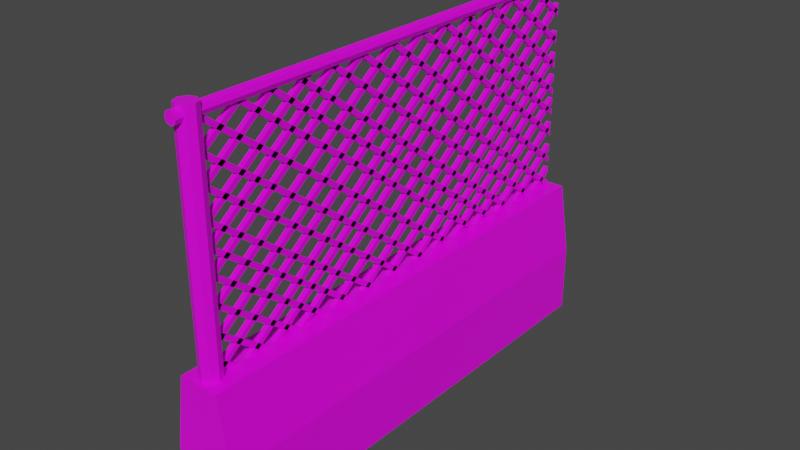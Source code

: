 # Source: fence_02.blend  (saved by Blender 2.82.7; exported with 4.5.12 LTS)
import bpy
from mathutils import Matrix  # noqa: F401  (used for matrix-valued properties, if any)

bpy.ops.wm.read_factory_settings(use_empty=True)
scene = bpy.context.scene
scene.name = 'Scene'

# ---- collections
col_collection = bpy.data.collections.new('Collection'); scene.collection.children.link(col_collection)

# ---- images (referenced by path relative to the original .blend; pixels are not part of the script)
import os
ASSET_DIR = os.environ.get("B2B_ASSET_DIR", "")  # directory of the original .blend (textures are referenced by path, not embedded)
HERE = os.path.dirname(os.path.abspath(__file__))  # packed textures are extracted next to this script under _unpacked/

def load_image(name, relpath, width, height, colorspace="sRGB"):
    """Load a texture the original file referenced (path relative to the .blend, or extracted next to this script)."""
    p = next((c for c in (os.path.join(HERE, relpath), os.path.join(ASSET_DIR, relpath)) if relpath and os.path.exists(c)), "")
    if p:
        img = bpy.data.images.load(p, check_existing=True)
        img.name = name
    else:  # same state as the original file: an image datablock whose file is absent (Cycles renders it pink)
        img = bpy.data.images.new(name, width, height)
        img.source = "FILE"
        img.filepath = "//" + (relpath or name)
    img.colorspace_settings.name = colorspace
    return img
img_4x4_texture_png = load_image('4x4_texture.png', '4x4_texture.png', 1024, 1024, 'sRGB')

# ---- materials (node trees are filled in below, after node groups)
mat_base_material = bpy.data.materials.new('base_Material')
mat_base_material.alpha_threshold = 0.0
mat_base_material.use_transparent_shadow = False
mat_base_material.line_color = (0.0, 0.0, 0.0, 1.0)

# ---- material node trees
mat_base_material.use_nodes = True; mat_base_material.node_tree.nodes.clear()
_N = mat_base_material.node_tree.nodes; _L = mat_base_material.node_tree.links
n0 = _N.new('ShaderNodeOutputMaterial'); n0.name = 'Material Output'; n0.location = (300, 300)
n1 = _N.new('ShaderNodeBsdfPrincipled'); n1.name = 'Principled BSDF'; n1.location = (10, 300)
n1.distribution = 'GGX'
n1.subsurface_method = 'BURLEY'
n1.inputs[2].default_value = 0.4
n1.inputs[3].default_value = 1.45
n1.inputs[27].default_value = (0.0, 0.0, 0.0, 1.0)
n1.inputs[28].default_value = 1.0
n2 = _N.new('ShaderNodeTexImage'); n2.name = 'Image Texture'; n2.location = (-343, 208)
n2.image = img_4x4_texture_png
n2.interpolation = 'Closest'
_L.new(n1.outputs[0], n0.inputs[0])
_L.new(n2.outputs[0], n1.inputs[0])
n0.is_active_output = True

# ---- world
world_world = bpy.data.worlds.new('World'); scene.world = world_world
world_world.use_nodes = True; world_world.node_tree.nodes.clear()
_N = world_world.node_tree.nodes; _L = world_world.node_tree.links
n0 = _N.new('ShaderNodeOutputWorld'); n0.name = 'World Output'; n0.location = (300, 300)
n1 = _N.new('ShaderNodeBackground'); n1.name = 'Background'; n1.location = (10, 300)
n1.inputs[0].default_value = (0.05088, 0.05088, 0.05088, 1.0)
_L.new(n1.outputs[0], n0.inputs[0])
n0.is_active_output = True
world_world.color = (0.05088, 0.05088, 0.05088)
world_world.use_sun_shadow = False
world_world.sun_shadow_jitter_overblur = 0.0

# ---- meshes
me_cube_009 = bpy.data.meshes.new('Cube.009')
me_cube_009.from_pydata([(0.0, 0.1098, 0.0), (0.0, 0.1098, 2.058), (0.07762, 0.07762, 0.0), (0.07762, 0.07762, 2.058), (0.1098, 0.0, 0.0), (0.1098, 0.0, 2.058), (0.07762, -0.07762, 0.0), (0.07762, -0.07762, 2.058), (0.0, -0.1098, 0.0), (0.0, -0.1098, 2.058), (-0.07762, -0.07762, 0.0), (-0.07762, -0.07762, 2.058), (-0.1098, 0.0, 0.0), (-0.1098, 0.0, 2.058), (-0.07762, 0.07762, 0.0), (-0.07762, 0.07762, 2.058), (0.0, 5.212, 2.045), (0.0, -0.1653, 2.045), (0.04813, 5.212, 2.035), (0.04813, -0.1653, 2.035), (0.06807, 5.212, 2.011), (0.06807, -0.1653, 2.011), (0.04813, 5.212, 1.987), (0.04813, -0.1653, 1.987), (0.0, 5.212, 1.977), (0.0, -0.1653, 1.977), (-0.04813, 5.212, 1.987), (-0.04813, -0.1653, 1.987), (-0.06807, 5.212, 2.011), (-0.06807, -0.1653, 2.011), (-0.04813, 5.212, 2.035), (-0.04813, -0.1653, 2.035), (-0.02727, 0.07514, 1.971), (-0.02727, 0.1107, 1.992), (0.02811, 0.07514, 1.971), (0.02811, 0.1107, 1.992), (-0.02727, 0.4613, 1.99), (-0.02727, 0.4969, 2.011), (0.02811, 0.4613, 1.99), (0.02811, 0.4969, 2.011), (-0.02727, 2.74, 2.01), (0.02811, 2.74, 2.01), (-0.02727, 5.191, 2.011), (0.02811, 5.191, 2.011), (0.02811, 5.197, 1.833), (-0.02727, 5.197, 1.833), (-0.02727, 5.197, 1.799), (0.02811, 5.197, 1.799), (-0.02727, 5.197, 1.678), (-0.02727, 5.197, 1.643), (-0.02727, 5.197, 1.678), (-0.02727, 5.197, 1.713), (0.02811, 5.197, 1.713), (0.02811, 5.197, 1.834), (-0.02727, 5.197, 1.834), (0.02811, 5.197, 1.869), (-0.02727, 5.197, 1.869), (0.02811, 5.197, 1.979), (0.02811, 5.197, 2.008), (-0.02727, 5.197, 2.008), (-0.02727, 5.197, 1.979), (0.02811, 5.197, 1.678), (0.02811, 5.197, 1.643), (0.02811, 5.197, 1.533), (-0.02727, 5.197, 1.533), (-0.02727, 5.197, 1.498), (0.02811, 5.197, 1.498), (0.02811, 5.197, 1.377), (-0.02727, 5.197, 1.377), (0.02811, 5.197, 1.342), (-0.02727, 5.197, 1.342), (0.02811, 5.197, 1.253), (-0.02727, 5.197, 1.253), (0.02811, 5.197, 1.219), (-0.02727, 5.197, 1.219), (0.02811, 5.197, 1.124), (-0.02727, 5.197, 1.124), (-0.02727, 5.197, 1.09), (0.02811, 5.197, 1.09), (0.02811, 5.197, 0.3266), (-0.02727, 5.197, 0.3266), (0.02811, 5.197, 0.3611), (-0.02727, 5.197, 0.3611), (0.02811, 5.197, 0.505), (-0.02727, 5.197, 0.505), (0.02811, 5.197, 0.5395), (-0.02727, 5.197, 0.5395), (0.02811, 5.197, 0.677), (-0.02727, 5.197, 0.677), (0.02811, 5.197, 0.7115), (-0.02727, 5.197, 0.7115), (-0.02727, 5.197, 0.8587), (0.02811, 5.197, 0.8587), (0.02811, 5.197, 0.8932), (-0.02727, 5.197, 0.8932), (-0.02727, 5.197, 0.9613), (0.02811, 5.197, 0.9613), (0.02811, 5.197, 0.936), (-0.02727, 5.197, 1.0), (0.02811, 5.197, 1.0), (0.02811, 5.197, 0.9268), (-0.02727, 5.197, 0.9268), (-0.02727, 5.197, 1.035), (0.02811, 5.197, 1.035), (-0.02727, 5.197, 0.7788), (-0.02727, 5.197, 0.8054), (0.02811, 5.197, 0.8054), (0.02811, 5.197, 0.7708), (-0.02727, 5.197, 0.7708), (-0.02727, 5.197, 1.14), (0.02811, 5.197, 1.14), (0.02811, 5.197, 1.174), (-0.02727, 5.197, 1.174), (-0.02727, 5.197, 0.6607), (0.02811, 5.197, 0.6607), (0.02811, 5.197, 0.6262), (-0.02727, 5.197, 0.6262), (-0.02727, 5.197, 1.288), (0.02811, 5.197, 1.288), (0.02811, 5.197, 1.322), (-0.02727, 5.197, 1.322), (-0.02727, 5.197, 0.5047), (0.02811, 5.197, 0.5047), (-0.02727, 5.197, 0.4702), (0.02811, 5.197, 0.4702), (0.02811, 5.197, 1.426), (-0.02727, 5.197, 1.426), (-0.02727, 5.197, 1.461), (0.02811, 5.197, 1.461), (-0.02727, 5.197, 0.381), (0.02811, 5.197, 0.381), (0.02811, 5.197, 0.3464), (-0.02727, 5.197, 0.3464), (0.02811, 5.197, 1.555), (-0.02727, 5.197, 1.555), (0.02811, 5.197, 1.589), (-0.02727, 5.197, 1.589), (-0.02727, 5.197, 0.2523), (0.02811, 5.197, 0.2523), (0.02811, 5.197, 0.2178), (-0.02727, 5.197, 0.2178), (0.02811, 5.197, 1.678), (0.02811, 5.197, 0.08848), (-0.02727, 5.197, 0.08848), (0.02811, 5.197, 0.05451), (0.02811, 5.197, 0.05394), (-0.02727, 5.197, 0.05394), (-0.02727, 0.005142, 0.05097), (-0.02727, 0.005142, 0.07049), (0.02811, 0.005142, 0.05097), (0.02811, 0.005142, 0.07049), (-0.02727, 0.005142, 1.876), (-0.02727, 0.005142, 1.841), (-0.02727, 0.005142, 0.1919), (0.02811, 0.005142, 0.1919), (-0.02727, 0.005142, 0.2264), (0.02811, 0.005142, 0.2264), (-0.02727, 0.005142, 1.731), (0.02811, 0.005142, 1.731), (-0.02727, 0.005142, 1.696), (0.02811, 0.005142, 1.696), (0.02811, 0.005142, 1.575), (-0.02727, 0.005142, 1.575), (0.02811, 0.005142, 1.541), (-0.02727, 0.005142, 1.541), (0.02811, 0.005142, 0.3558), (0.02811, 0.005142, 0.3595), (-0.02727, 0.005142, 0.3558), (0.02811, 0.005142, 0.3903), (-0.02727, 0.005142, 0.3903), (-0.02727, 0.005142, 1.451), (0.02811, 0.005142, 1.451), (-0.02727, 0.005142, 1.417), (0.02811, 0.005142, 1.417), (-0.02727, 0.005142, 0.4844), (0.02811, 0.005142, 0.4844), (-0.02727, 0.005142, 0.5189), (0.02811, 0.005142, 0.5189), (0.02811, 0.005142, 1.323), (-0.02727, 0.005142, 1.323), (0.02811, 0.005142, 1.288), (-0.02727, 0.005142, 1.288), (0.02811, 0.005142, 0.6082), (-0.02727, 0.005142, 0.6082), (0.02811, 0.005142, 0.6427), (-0.02727, 0.005142, 0.6427), (-0.02727, 0.005142, 1.184), (0.02811, 0.005142, 1.184), (-0.02727, 0.005142, 1.15), (0.02811, 0.005142, 1.15), (0.02811, 0.005142, 0.7641), (-0.02727, 0.005142, 0.7641), (0.02811, 0.005142, 0.7987), (-0.02727, 0.005142, 0.7987), (0.02811, 0.005142, 1.037), (-0.02727, 0.005142, 1.037), (0.02811, 0.005142, 1.002), (-0.02727, 0.005142, 1.002), (0.02811, 0.005142, 0.9088), (-0.02727, 0.005142, 0.9088), (-0.02727, 0.005142, 0.9174), (0.02811, 0.005142, 0.9434), (-0.02727, 0.005142, 0.9434), (0.02811, 0.005142, 0.8967), (-0.02727, 0.005142, 0.8967), (0.02811, 0.005142, 1.065), (-0.02727, 0.005142, 1.065), (0.02811, 0.005142, 0.8621), (-0.02727, 0.005142, 0.8621), (0.02811, 0.005142, 1.099), (-0.02727, 0.005142, 1.099), (0.02811, 0.005142, 0.7552), (-0.02727, 0.005142, 0.7552), (-0.02727, 0.005142, 0.7207), (0.02811, 0.005142, 0.7207), (0.02811, 0.005142, 0.5736), (-0.02727, 0.005142, 0.5736), (-0.02727, 0.005142, 0.539), (0.02811, 0.005142, 0.539), (0.02811, 0.005142, 0.4016), (-0.02727, 0.005142, 0.4016), (-0.02727, 0.005142, 0.367), (0.02811, 0.005142, 0.367), (0.02811, 0.005142, 0.2231), (-0.02727, 0.005142, 0.2231), (-0.02727, 0.005142, 0.1886), (0.02811, 0.005142, 0.1886), (-0.02727, 0.005142, 1.228), (0.02811, 0.005142, 1.228), (-0.02727, 0.005142, 1.262), (0.02811, 0.005142, 1.262), (-0.02727, 0.005142, 1.357), (0.02811, 0.005142, 1.357), (0.02811, 0.005142, 1.391), (-0.02727, 0.005142, 1.391), (-0.02727, 0.005142, 1.48), (0.02811, 0.005142, 1.48), (0.02811, 0.005142, 1.515), (-0.02727, 0.005142, 1.515), (-0.02727, 0.005142, 1.636), (0.02811, 0.005142, 1.636), (-0.02727, 0.005142, 1.671), (0.02811, 0.005142, 1.671), (-0.02727, 0.005142, 1.781), (0.02811, 0.005142, 1.781), (-0.02727, 0.005142, 1.816), (0.02811, 0.005142, 1.876), (0.02811, 0.005142, 1.841), (0.02811, 0.005142, 1.816), (0.02811, 0.005142, 1.937), (-0.02727, 0.005142, 1.937), (0.02811, 0.005142, 1.971), (-0.02727, 0.005142, 1.971), (0.02811, 2.638, 0.04248), (-0.02727, 3.869, 0.04248), (-0.02727, 2.638, 0.04248), (-0.02727, 3.961, 0.04248), (-0.02727, 3.016, 0.04248), (-0.02727, 3.502, 0.04248), (0.02811, 0.02256, 0.04248), (0.02811, 3.409, 0.04248), (-0.02727, 3.409, 0.04248), (-0.02727, 2.265, 0.04248), (0.02811, 2.265, 0.04248), (0.02811, 3.502, 0.04248), (0.02811, 3.869, 0.04248), (-0.02727, 4.346, 0.04248), (0.02811, 3.961, 0.04248), (-0.02727, 4.438, 0.04248), (-0.02727, 2.546, 0.04248), (0.02811, 2.172, 0.04248), (0.02811, 2.546, 0.04248), (0.02811, 2.924, 0.04248), (-0.02727, 2.924, 0.04248), (0.02811, 3.016, 0.04248), (0.02811, 4.346, 0.04248), (0.02811, 4.438, 0.04248), (-0.02727, 1.777, 0.04248), (0.02811, 0.4092, 0.04248), (0.02811, 0.8258, 0.04248), (-0.02727, 1.869, 0.04248), (-0.02727, 0.8258, 0.04248), (-0.02727, 1.5, 0.04248), (-0.02727, 1.157, 0.04248), (0.02811, 0.3169, 0.04248), (-0.02727, 0.4092, 0.04248), (-0.02727, 0.3169, 0.04248), (0.02811, 0.8177, 0.04248), (0.02811, 0.7336, 0.04248), (0.02811, 1.064, 0.04248), (0.02811, 1.145, 0.04248), (0.02811, 1.157, 0.04248), (-0.02727, 1.064, 0.04248), (0.02811, 1.869, 0.04248), (-0.02727, 2.172, 0.04248), (0.02811, 1.777, 0.04248), (-0.02727, 0.7336, 0.04248), (0.02811, 1.408, 0.04248), (0.02811, 1.5, 0.04248), (-0.02727, 1.408, 0.04248), (-0.02727, 0.02256, 0.04248), (-0.02727, 0.02023, 0.04248), (-0.02727, 4.903, 0.04248), (0.02811, 4.903, 0.04248), (0.02811, 4.816, 0.04248), (0.02811, 4.811, 0.04248), (-0.02727, 4.811, 0.04248), (-0.02727, 4.516, 0.04248), (0.02811, 4.516, 0.04248), (-0.02727, 4.424, 0.04248), (0.02811, 4.424, 0.04248), (0.02811, 4.1, 0.04248), (0.02811, 4.021, 0.04248), (-0.02727, 4.1, 0.04248), (-0.02727, 4.008, 0.04248), (0.02811, 4.008, 0.04248), (-0.02727, 3.769, 0.04248), (0.02811, 3.769, 0.04248), (0.02811, 3.677, 0.04248), (-0.02727, 3.677, 0.04248), (0.02811, 3.425, 0.04248), (-0.02727, 3.425, 0.04248), (-0.02727, 3.333, 0.04248), (0.02811, 3.333, 0.04248), (-0.02727, 3.056, 0.04248), (0.02811, 3.056, 0.04248), (0.02811, 2.964, 0.04248), (-0.02727, 2.964, 0.04248), (0.02811, 2.661, 0.04248), (-0.02727, 2.661, 0.04248), (-0.02727, 2.569, 0.04248), (0.02811, 2.569, 0.04248), (-0.02727, 2.287, 0.04248), (0.02811, 2.287, 0.04248), (0.02811, 2.195, 0.04248), (-0.02727, 2.195, 0.04248), (-0.02727, 1.909, 0.04248), (0.02811, 1.909, 0.04248), (-0.02727, 1.817, 0.04248), (0.02811, 1.817, 0.04248), (-0.02727, 1.424, 0.04248), (0.02811, 1.424, 0.04248), (0.02811, 1.332, 0.04248), (-0.02727, 1.332, 0.04248), (-0.02727, 0.9645, 0.04248), (0.02811, 0.9645, 0.04248), (-0.02727, 0.8723, 0.04248), (0.02811, 0.8723, 0.04248), (0.02811, 0.4878, 0.04248), (-0.02727, 0.4878, 0.04248), (0.02811, 0.3956, 0.04248), (-0.02727, 0.3956, 0.04248), (-0.02727, 0.0194, 0.04248), (0.02811, 0.0194, 0.04248), (-0.02727, 3.399, 2.015), (0.02811, 3.399, 2.015), (-0.02727, 2.817, 2.015), (0.02811, 4.712, 2.015), (0.02811, 2.817, 2.015), (0.02811, 1.872, 2.015), (-0.02727, 4.712, 2.015), (-0.02727, 2.749, 2.015), (-0.02727, 1.069, 2.015), (0.02811, 1.965, 2.015), (0.02811, 1.069, 2.015), (-0.02727, 4.203, 2.015), (-0.02727, 4.295, 2.015), (0.02811, 2.381, 2.015), (0.02811, 2.816, 2.015), (0.02811, 4.295, 2.015), (-0.02727, 2.289, 2.015), (-0.02727, 1.161, 2.015), (0.02811, 1.161, 2.015), (-0.02727, 0.8308, 2.015), (0.02811, 0.8308, 2.015), (0.02811, 3.492, 2.015), (0.02811, 2.749, 2.015), (0.02811, 3.816, 2.015), (-0.02727, 3.816, 2.015), (-0.02727, 2.381, 2.015), (-0.02727, 3.492, 2.015), (-0.02727, 4.619, 2.015), (0.02811, 4.619, 2.015), (0.02811, 1.486, 2.015), (-0.02727, 1.486, 2.015), (0.02811, 2.289, 2.015), (0.02811, 3.908, 2.015), (0.02811, 1.155, 2.015), (-0.02727, 1.872, 2.015), (-0.02727, 1.965, 2.015), (0.02811, 4.203, 2.015), (0.02811, 1.578, 2.015), (-0.02727, 3.881, 2.015), (-0.02727, 3.908, 2.015), (0.02811, 3.069, 2.015), (-0.02727, 1.578, 2.015), (-0.02727, 3.161, 2.015), (-0.02727, 3.069, 2.015), (0.02811, 0.7385, 2.015), (-0.02727, 0.7385, 2.015), (0.02811, 3.161, 2.015), (-0.02727, 4.876, 2.015), (0.02811, 4.876, 2.015), (-0.02727, 4.784, 2.015), (0.02811, 4.784, 2.015), (0.02811, 4.439, 2.015), (-0.02727, 4.439, 2.015), (0.02811, 4.346, 2.015), (-0.02727, 4.346, 2.015), (-0.02727, 4.095, 2.015), (0.02811, 4.095, 2.015), (-0.02727, 4.003, 2.015), (0.02811, 4.003, 2.015), (-0.02727, 3.764, 2.015), (0.02811, 3.764, 2.015), (-0.02727, 3.672, 2.015), (0.02811, 3.672, 2.015), (-0.02727, 3.347, 2.015), (0.02811, 3.347, 2.015), (-0.02727, 3.255, 2.015), (0.02811, 3.255, 2.015), (0.02811, 2.961, 2.015), (-0.02727, 2.961, 2.015), (-0.02727, 2.869, 2.015), (0.02811, 2.869, 2.015), (-0.02727, 2.544, 2.015), (0.02811, 2.544, 2.015), (0.02811, 2.452, 2.015), (-0.02727, 2.452, 2.015), (0.02811, 2.108, 2.015), (-0.02727, 2.108, 2.015), (0.02811, 2.016, 2.015), (-0.02727, 2.016, 2.015), (0.02811, 1.765, 2.015), (-0.02727, 1.765, 2.015), (-0.02727, 1.434, 2.015), (0.02811, 1.434, 2.015), (-0.02727, 1.672, 2.015), (0.02811, 1.672, 2.015), (0.02811, 1.342, 2.015), (-0.02727, 1.342, 2.015), (0.02811, 1.017, 2.015), (-0.02727, 1.017, 2.015), (-0.02727, 0.214, 2.015), (-0.02727, 0.1218, 2.015), (0.02811, 0.1218, 2.015), (0.02811, 0.6307, 2.015), (-0.02727, 0.6307, 2.015), (0.02811, 0.5384, 2.015), (-0.02727, 0.5384, 2.015), (0.02811, 0.214, 2.015), (-0.02727, 0.925, 2.015), (0.02811, 0.925, 2.015), (0.02811, 5.205, 0.1682), (0.02811, 5.205, 0.2027), (0.02811, 4.806, 0.04277), (0.02811, 4.898, 0.04277), (-0.3433, -0.1514, 0.001872), (-0.2235, -0.1514, 0.7904), (-0.3433, 5.231, 0.001872), (-0.2235, 5.231, 0.7904), (0.341, -0.1514, 0.001872), (0.2212, -0.1514, 0.7904), (0.341, 5.231, 0.001872), (0.2212, 5.231, 0.7904), (-0.3433, -0.1514, 0.3962), (-0.3433, 5.231, 0.3962), (0.341, 5.231, 0.3962), (0.341, -0.1514, 0.3962)], [(222, 166)], [(0, 1, 3, 2), (2, 3, 5, 4), (4, 5, 7, 6), (6, 7, 9, 8), (8, 9, 11, 10), (10, 11, 13, 12), (3, 1, 15, 13, 11, 9, 7, 5), (12, 13, 15, 14), (14, 15, 1, 0), (0, 2, 4, 6, 8, 10, 12, 14), (16, 17, 19, 18), (18, 19, 21, 20), (20, 21, 23, 22), (22, 23, 25, 24), (24, 25, 27, 26), (26, 27, 29, 28), (19, 17, 31, 29, 27, 25, 23, 21), (28, 29, 31, 30), (30, 31, 17, 16), (16, 18, 20, 22, 24, 26, 28, 30), (35, 33, 32, 34), (39, 37, 36, 38), (43, 42, 59, 58), (54, 56, 55, 53), (60, 59, 58, 57), (45, 44, 47, 46), (52, 141, 50, 51), (61, 62, 49, 48), (135, 133, 134, 136), (63, 66, 65, 64), (128, 125, 126, 127), (67, 69, 70, 68), (119, 118, 117, 120), (71, 73, 74, 72), (111, 110, 109, 112), (75, 78, 77, 76), (103, 99, 98, 102), (97, 100, 101, 95, 96), (93, 92, 91, 94), (106, 107, 108, 104, 105), (89, 87, 88, 90), (114, 115, 116, 113), (85, 83, 84, 86), (122, 124, 123, 121), (130, 131, 132, 129), (81, 79, 80, 82), (138, 139, 140, 137), (142, 144, 145, 146, 143), (73, 71, 400, 394), (63, 64, 393, 386), (145, 144, 142, 35, 34), (143, 146, 32, 33), (75, 76, 356, 358), (70, 69, 355, 354), (65, 66, 377, 378), (78, 75, 358, 368, 376, 41), (137, 140, 36, 37), (96, 95, 379, 367), (69, 67, 375, 355), (46, 47, 382, 381), (116, 115, 383, 384), (95, 101, 370, 379), (44, 45, 360, 357), (61, 48, 366, 369), (49, 62, 390, 365), (108, 107, 359, 388), (105, 104, 108, 388, 389), (77, 78, 41, 40), (121, 123, 362, 371), (72, 74, 397, 396), (124, 122, 372, 387, 364), (47, 44, 357, 382), (74, 73, 394, 397), (62, 61, 369, 390), (114, 113, 395, 391), (129, 132, 399, 373), (71, 72, 396, 400), (113, 116, 384, 395), (131, 130, 374, 398), (101, 100, 385, 370), (68, 70, 354, 380), (132, 131, 398, 399), (146, 145, 34, 32), (115, 114, 391, 383), (140, 139, 38, 36), (64, 65, 378, 392, 393), (106, 105, 389, 363), (122, 121, 371, 372), (142, 143, 33, 35), (130, 129, 373, 374), (100, 97, 96, 367, 385), (66, 63, 386, 377), (76, 77, 40, 361, 356), (123, 124, 364, 362), (138, 137, 37, 39), (67, 68, 380, 375), (139, 138, 39, 38), (48, 49, 365, 366), (107, 106, 363, 359), (45, 46, 381, 360), (199, 198, 421, 422), (245, 243, 447, 449), (191, 190, 418, 417), (241, 239, 442, 451), (234, 231, 434, 437), (227, 228, 429, 430), (175, 177, 412, 410), (230, 229, 432, 431), (185, 183, 413, 415), (190, 192, 420, 418), (251, 252, 444, 445), (147, 149, 353, 352), (183, 182, 414, 413), (243, 244, 446, 447), (232, 233, 438, 433), (202, 200, 199, 422, 423), (149, 150, 43, 58, 57, 259, 353), (209, 210, 428, 427), (231, 232, 433, 434), (168, 169, 408, 407), (177, 176, 411, 412), (205, 209, 427, 426), (226, 223, 224, 225), (154, 156, 155, 153), (175, 177, 176, 174), (218, 215, 216, 217), (182, 184, 185, 183), (214, 211, 212, 213), (192, 193, 191, 190), (207, 203, 204, 208), (198, 201, 202, 200, 199), (196, 194, 195, 197), (205, 209, 210, 206), (189, 187, 186, 188), (228, 230, 229, 227), (180, 178, 179, 181), (232, 233, 234, 231), (173, 171, 170, 172), (236, 237, 238, 235), (163, 161, 162, 164), (240, 242, 241, 239), (160, 158, 157, 159), (252, 250, 249, 251), (151, 152, 247, 246), (245, 243, 244, 248), (148, 147, 149, 150), (237, 238, 440, 439), (198, 201, 424, 421), (154, 156, 404, 402), (244, 248, 448, 446), (248, 245, 449, 448), (184, 185, 415, 416), (182, 184, 416, 414), (193, 191, 417, 419), (229, 227, 430, 432), (233, 234, 437, 438), (250, 249, 450, 443), (165, 166, 168, 407, 405), (238, 235, 435, 440), (174, 175, 410, 409), (228, 230, 431, 429), (235, 236, 436, 435), (192, 193, 419, 420), (242, 241, 451, 452), (153, 154, 402, 401), (240, 242, 452, 441), (167, 165, 405, 406), (150, 148, 42, 43), (176, 174, 409, 411), (155, 153, 401, 403), (169, 167, 406, 408), (249, 251, 445, 450), (252, 250, 443, 444), (239, 240, 441, 442), (206, 205, 426, 425), (201, 202, 423, 424), (210, 206, 425, 428), (236, 237, 439, 436), (156, 155, 403, 404), (311, 313, 162, 161), (280, 293, 118, 117), (272, 273, 94, 93), (340, 343, 217, 216), (276, 275, 81, 79), (275, 266, 82, 81), (343, 342, 218, 217), (282, 298, 125, 126), (309, 310, 160, 159), (258, 264, 87, 88), (253, 271, 269, 255), (333, 334, 335, 332), (263, 270, 294, 262), (337, 339, 338, 336), (293, 295, 277, 280), (298, 297, 299, 282), (341, 342, 343, 340), (290, 289, 292, 283, 291), (345, 347, 346, 344), (287, 288, 296, 281, 279), (348, 350, 351, 349), (278, 284, 286, 285), (259, 353, 352, 301, 300), (331, 330, 329, 328), (327, 324, 325, 326), (322, 321, 320, 323), (261, 258, 264, 260), (319, 316, 317, 318), (254, 256, 267, 265), (314, 313, 311, 312, 315), (266, 268, 276, 275), (309, 307, 308, 310), (306, 302, 303, 304, 305), (274, 272, 273, 257), (306, 305, 247, 152), (283, 291, 133, 134), (266, 268, 80, 82), (346, 347, 222, 221), (271, 269, 102, 103), (263, 270, 111, 110), (300, 259, 57, 60), (285, 278, 53, 54), (318, 317, 171, 173), (298, 297, 128, 125), (329, 330, 197, 195), (255, 253, 99, 98), (265, 254, 86, 85), (278, 284, 55, 53), (302, 306, 152, 151), (348, 349, 224, 223), (341, 340, 216, 215), (256, 267, 83, 84), (339, 337, 211, 214), (291, 290, 289, 135, 133), (307, 309, 159, 157), (344, 346, 221, 220), (352, 301, 300, 60, 59, 42, 148, 147), (322, 323, 180, 181), (317, 316, 170, 171), (327, 326, 189, 188), (338, 339, 214, 213), (269, 255, 98, 102), (337, 336, 212, 211), (260, 261, 90, 89), (292, 283, 134, 136), (351, 350, 226, 225), (315, 312, 311, 161, 163), (295, 277, 120, 119), (321, 322, 181, 179), (347, 345, 219, 222), (253, 271, 103, 99), (350, 348, 223, 226), (325, 324, 186, 187), (335, 334, 207, 208), (277, 280, 117, 120), (333, 332, 204, 203), (262, 263, 110, 109), (324, 327, 188, 186), (289, 292, 136, 135), (310, 308, 158, 160), (254, 256, 84, 86), (316, 319, 172, 170), (281, 279, 141, 50), (261, 258, 88, 90), (293, 295, 119, 118), (273, 257, 91, 94), (328, 329, 195, 194), (294, 262, 109, 112), (299, 282, 126, 127), (308, 307, 157, 158), (331, 328, 194, 196), (334, 333, 203, 207), (320, 321, 179, 178), (305, 304, 303, 246, 247), (274, 272, 93, 92), (270, 294, 112, 111), (342, 341, 215, 218), (264, 260, 89, 87), (268, 276, 79, 80), (267, 265, 85, 83), (257, 274, 92, 91), (279, 287, 288, 52, 141), (330, 331, 196, 197), (313, 314, 164, 162), (332, 335, 208, 204), (284, 286, 56, 55), (336, 338, 213, 212), (345, 344, 220, 219), (297, 299, 127, 128), (286, 285, 54, 56), (288, 296, 51, 52), (303, 302, 151, 246), (296, 281, 50, 51), (319, 318, 173, 172), (314, 315, 163, 164), (323, 320, 178, 180), (349, 351, 225, 224), (326, 325, 187, 189), (376, 361, 40, 41), (401, 403, 404, 402), (360, 381, 382, 357), (406, 408, 407, 405), (366, 365, 390, 369), (409, 411, 412, 410), (392, 378, 377, 386, 393), (380, 354, 355, 375), (417, 419, 420, 418), (396, 397, 394, 400), (422, 423, 424, 421), (361, 376, 368, 358, 356), (379, 370, 385, 367), (430, 432, 431, 429), (389, 388, 359, 363), (434, 437, 438, 433), (395, 384, 383, 391), (435, 440, 439, 436), (371, 362, 364, 387, 372), (373, 399, 398, 374), (447, 449, 448, 446), (443, 444, 445, 450), (452, 441, 442, 451), (427, 426, 425, 428), (416, 414, 413, 415), (456, 455, 454, 453), (465, 458, 460, 466), (466, 460, 464, 467), (467, 464, 462, 468), (468, 462, 458, 465), (459, 463, 461, 457), (464, 460, 458, 462), (461, 468, 465, 457), (463, 467, 468, 461), (459, 466, 467, 463), (457, 465, 466, 459)])
_uv = me_cube_009.uv_layers.new(name='UVMap')
_uv.uv.foreach_set('vector', [0.624, 0.8503, 0.624, 0.8503, 0.624, 0.8503, 0.624, 0.8503, 0.624, 0.8503, 0.624, 0.8503, 0.624, 0.8503, 0.624, 0.8503, 0.624, 0.8503, 0.624, 0.8503, 0.624, 0.8503, 0.624, 0.8503, 0.624, 0.8503, 0.624, 0.8503, 0.624, 0.8503, 0.624, 0.8503, 0.624, 0.8503, 0.624, 0.8503, 0.624, 0.8503, 0.624, 0.8503, 0.624, 0.8503, 0.624, 0.8503, 0.624, 0.8503, 0.624, 0.8503, 0.624, 0.8503, 0.624, 0.8503, 0.624, 0.8503, 0.624, 0.8503, 0.624, 0.8503, 0.624, 0.8503, 0.624, 0.8503, 0.624, 0.8503, 0.624, 0.8503, 0.624, 0.8503, 0.624, 0.8503, 0.624, 0.8503, 0.624, 0.8503, 0.624, 0.8503, 0.624, 0.8503, 0.624, 0.8503, 0.624, 0.8503, 0.624, 0.8503, 0.624, 0.8503, 0.624, 0.8503, 0.624, 0.8503, 0.624, 0.8503, 0.624, 0.8503, 0.624, 0.8503, 0.624, 0.8503, 0.624, 0.8503, 0.624, 0.8503, 0.624, 0.8503, 0.624, 0.8503, 0.624, 0.8503, 0.624, 0.8503, 0.624, 0.8503, 0.624, 0.8503, 0.624, 0.8503, 0.624, 0.8503, 0.624, 0.8503, 0.624, 0.8503, 0.624, 0.8503, 0.624, 0.8503, 0.624, 0.8503, 0.624, 0.8503, 0.624, 0.8503, 0.624, 0.8503, 0.624, 0.8503, 0.624, 0.8503, 0.624, 0.8503, 0.624, 0.8503, 0.624, 0.8503, 0.624, 0.8503, 0.624, 0.8503, 0.624, 0.8503, 0.624, 0.8503, 0.624, 0.8503, 0.624, 0.8503, 0.624, 0.8503, 0.624, 0.8503, 0.624, 0.8503, 0.624, 0.8503, 0.624, 0.8503, 0.624, 0.8503, 0.624, 0.8503, 0.624, 0.8503, 0.624, 0.8503, 0.624, 0.8503, 0.624, 0.8503, 0.624, 0.8503, 0.624, 0.8503, 0.624, 0.8503, 0.624, 0.8503, 0.624, 0.8503, 0.624, 0.8503, 0.624, 0.8503, 0.4163, 0.8534, 0.4163, 0.8534, 0.4163, 0.8534, 0.4163, 0.8534, 0.4163, 0.8534, 0.4163, 0.8534, 0.4163, 0.8534, 0.4163, 0.8534, 0.4163, 0.8534, 0.4163, 0.8534, 0.4163, 0.8534, 0.4163, 0.8534, 0.4163, 0.8534, 0.4163, 0.8534, 0.4163, 0.8534, 0.4163, 0.8534, 0.4163, 0.8534, 0.4163, 0.8534, 0.4163, 0.8534, 0.4163, 0.8534, 0.4163, 0.8534, 0.4163, 0.8534, 0.4163, 0.8534, 0.4163, 0.8534, 0.4163, 0.8534, 0.4163, 0.8534, 0.4163, 0.8534, 0.4163, 0.8534, 0.4163, 0.8534, 0.4163, 0.8534, 0.4163, 0.8534, 0.4163, 0.8534, 0.4163, 0.8534, 0.4163, 0.8534, 0.4163, 0.8534, 0.4163, 0.8534, 0.4163, 0.8534, 0.4163, 0.8534, 0.4163, 0.8534, 0.4163, 0.8534, 0.4163, 0.8534, 0.4163, 0.8534, 0.4163, 0.8534, 0.4163, 0.8534, 0.4163, 0.8534, 0.4163, 0.8534, 0.4163, 0.8534, 0.4163, 0.8534, 0.4163, 0.8534, 0.4163, 0.8534, 0.4163, 0.8534, 0.4163, 0.8534, 0.4163, 0.8534, 0.4163, 0.8534, 0.4163, 0.8534, 0.4163, 0.8534, 0.4163, 0.8534, 0.4163, 0.8534, 0.4163, 0.8534, 0.4163, 0.8534, 0.4163, 0.8534, 0.4163, 0.8534, 0.4163, 0.8534, 0.4163, 0.8534, 0.4163, 0.8534, 0.4163, 0.8534, 0.4163, 0.8534, 0.4163, 0.8534, 0.4163, 0.8534, 0.4163, 0.8534, 0.4163, 0.8534, 0.4163, 0.8534, 0.4163, 0.8534, 0.4163, 0.8534, 0.4163, 0.8534, 0.4163, 0.8534, 0.4163, 0.8534, 0.4163, 0.8534, 0.4163, 0.8534, 0.4163, 0.8534, 0.4163, 0.8534, 0.4163, 0.8534, 0.4163, 0.8534, 0.4163, 0.8534, 0.4163, 0.8534, 0.4163, 0.8534, 0.4163, 0.8534, 0.4163, 0.8534, 0.4163, 0.8534, 0.4163, 0.8534, 0.4163, 0.8534, 0.4163, 0.8534, 0.4163, 0.8534, 0.4163, 0.8534, 0.4163, 0.8534, 0.4163, 0.8534, 0.4163, 0.8534, 0.4163, 0.8534, 0.4163, 0.8534, 0.4163, 0.8534, 0.4163, 0.8534, 0.4163, 0.8534, 0.4163, 0.8534, 0.4163, 0.8534, 0.4163, 0.8534, 0.4163, 0.8534, 0.4163, 0.8534, 0.4163, 0.8534, 0.4163, 0.8534, 0.4163, 0.8534, 0.4163, 0.8534, 0.4163, 0.8534, 0.4163, 0.8534, 0.4163, 0.8534, 0.4163, 0.8534, 0.4163, 0.8534, 0.4163, 0.8534, 0.4163, 0.8534, 0.4163, 0.8534, 0.4163, 0.8534, 0.4163, 0.8534, 0.4163, 0.8534, 0.4163, 0.8534, 0.4163, 0.8534, 0.4163, 0.8534, 0.4163, 0.8534, 0.4163, 0.8534, 0.4163, 0.8534, 0.4163, 0.8534, 0.4163, 0.8534, 0.4163, 0.8534, 0.4163, 0.8534, 0.4163, 0.8534, 0.4163, 0.8534, 0.4163, 0.8534, 0.4163, 0.8534, 0.4163, 0.8534, 0.4163, 0.8534, 0.4163, 0.8534, 0.4163, 0.8534, 0.4163, 0.8534, 0.4163, 0.8534, 0.4163, 0.8534, 0.4163, 0.8534, 0.4163, 0.8534, 0.4163, 0.8534, 0.4163, 0.8534, 0.4163, 0.8534, 0.4163, 0.8534, 0.4163, 0.8534, 0.4163, 0.8534, 0.4163, 0.8534, 0.4163, 0.8534, 0.4163, 0.8534, 0.4163, 0.8534, 0.4163, 0.8534, 0.4163, 0.8534, 0.4163, 0.8534, 0.4163, 0.8534, 0.4163, 0.8534, 0.4163, 0.8534, 0.4163, 0.8534, 0.4163, 0.8534, 0.4163, 0.8534, 0.4163, 0.8534, 0.4163, 0.8534, 0.4163, 0.8534, 0.4163, 0.8534, 0.4163, 0.8534, 0.4163, 0.8534, 0.4163, 0.8534, 0.4163, 0.8534, 0.4163, 0.8534, 0.4163, 0.8534, 0.4163, 0.8534, 0.4163, 0.8534, 0.4163, 0.8534, 0.4163, 0.8534, 0.4163, 0.8534, 0.4163, 0.8534, 0.4163, 0.8534, 0.4163, 0.8534, 0.4163, 0.8534, 0.4163, 0.8534, 0.4163, 0.8534, 0.4163, 0.8534, 0.4163, 0.8534, 0.4163, 0.8534, 0.4163, 0.8534, 0.4163, 0.8534, 0.4163, 0.8534, 0.4163, 0.8534, 0.4163, 0.8534, 0.4163, 0.8534, 0.4163, 0.8534, 0.4163, 0.8534, 0.4163, 0.8534, 0.4163, 0.8534, 0.4163, 0.8534, 0.4163, 0.8534, 0.4163, 0.8534, 0.4163, 0.8534, 0.4163, 0.8534, 0.4163, 0.8534, 0.4163, 0.8534, 0.4163, 0.8534, 0.4163, 0.8534, 0.4163, 0.8534, 0.4163, 0.8534, 0.4163, 0.8534, 0.4163, 0.8534, 0.4163, 0.8534, 0.4163, 0.8534, 0.4163, 0.8534, 0.4163, 0.8534, 0.4163, 0.8534, 0.4163, 0.8534, 0.4163, 0.8534, 0.4163, 0.8534, 0.4163, 0.8534, 0.4163, 0.8534, 0.4163, 0.8534, 0.4163, 0.8534, 0.4163, 0.8534, 0.4163, 0.8534, 0.4163, 0.8534, 0.4163, 0.8534, 0.4163, 0.8534, 0.4163, 0.8534, 0.4163, 0.8534, 0.4163, 0.8534, 0.4163, 0.8534, 0.4163, 0.8534, 0.4163, 0.8534, 0.4163, 0.8534, 0.4163, 0.8534, 0.4163, 0.8534, 0.4163, 0.8534, 0.4163, 0.8534, 0.4163, 0.8534, 0.4163, 0.8534, 0.4163, 0.8534, 0.4163, 0.8534, 0.4163, 0.8534, 0.4163, 0.8534, 0.4163, 0.8534, 0.4163, 0.8534, 0.4163, 0.8534, 0.4163, 0.8534, 0.4163, 0.8534, 0.4163, 0.8534, 0.4163, 0.8534, 0.4163, 0.8534, 0.4163, 0.8534, 0.4163, 0.8534, 0.4163, 0.8534, 0.4163, 0.8534, 0.4163, 0.8534, 0.4163, 0.8534, 0.4163, 0.8534, 0.4163, 0.8534, 0.4163, 0.8534, 0.4163, 0.8534, 0.4163, 0.8534, 0.4163, 0.8534, 0.4163, 0.8534, 0.4163, 0.8534, 0.4163, 0.8534, 0.4163, 0.8534, 0.4163, 0.8534, 0.4163, 0.8534, 0.4163, 0.8534, 0.4163, 0.8534, 0.4163, 0.8534, 0.4163, 0.8534, 0.4163, 0.8534, 0.4163, 0.8534, 0.4163, 0.8534, 0.4163, 0.8534, 0.4163, 0.8534, 0.4163, 0.8534, 0.4163, 0.8534, 0.4163, 0.8534, 0.4163, 0.8534, 0.4163, 0.8534, 0.4163, 0.8534, 0.4163, 0.8534, 0.4163, 0.8534, 0.4163, 0.8534, 0.4163, 0.8534, 0.4163, 0.8534, 0.4163, 0.8534, 0.4163, 0.8534, 0.4163, 0.8534, 0.4163, 0.8534, 0.4163, 0.8534, 0.4163, 0.8534, 0.4163, 0.8534, 0.4163, 0.8534, 0.4163, 0.8534, 0.4163, 0.8534, 0.4163, 0.8534, 0.4163, 0.8534, 0.4163, 0.8534, 0.4163, 0.8534, 0.4163, 0.8534, 0.4163, 0.8534, 0.4163, 0.8534, 0.4163, 0.8534, 0.4163, 0.8534, 0.4163, 0.8534, 0.4163, 0.8534, 0.4163, 0.8534, 0.4163, 0.8534, 0.4163, 0.8534, 0.4163, 0.8534, 0.4163, 0.8534, 0.4163, 0.8534, 0.4163, 0.8534, 0.4163, 0.8534, 0.4163, 0.8534, 0.4163, 0.8534, 0.4163, 0.8534, 0.4163, 0.8534, 0.4163, 0.8534, 0.4163, 0.8534, 0.4163, 0.8534, 0.4163, 0.8534, 0.4163, 0.8534, 0.4163, 0.8534, 0.4163, 0.8534, 0.4163, 0.8534, 0.4163, 0.8534, 0.4163, 0.8534, 0.4163, 0.8534, 0.4163, 0.8534, 0.4163, 0.8534, 0.4163, 0.8534, 0.4163, 0.8534, 0.4163, 0.8534, 0.4163, 0.8534, 0.4163, 0.8534, 0.4163, 0.8534, 0.4163, 0.8534, 0.4163, 0.8534, 0.4163, 0.8534, 0.4163, 0.8534, 0.4163, 0.8534, 0.4163, 0.8534, 0.4163, 0.8534, 0.4163, 0.8534, 0.4163, 0.8534, 0.4163, 0.8534, 0.4163, 0.8534, 0.4163, 0.8534, 0.4163, 0.8534, 0.4163, 0.8534, 0.4163, 0.8534, 0.4163, 0.8534, 0.4163, 0.8534, 0.4163, 0.8534, 0.4163, 0.8534, 0.4163, 0.8534, 0.4163, 0.8534, 0.4163, 0.8534, 0.4163, 0.8534, 0.4163, 0.8534, 0.4163, 0.8534, 0.4163, 0.8534, 0.4163, 0.8534, 0.4163, 0.8534, 0.4163, 0.8534, 0.4163, 0.8534, 0.4163, 0.8534, 0.4163, 0.8534, 0.4163, 0.8534, 0.4163, 0.8534, 0.4163, 0.8534, 0.4163, 0.8534, 0.4163, 0.8534, 0.4163, 0.8534, 0.4163, 0.8534, 0.4163, 0.8534, 0.4163, 0.8534, 0.4163, 0.8534, 0.4163, 0.8534, 0.4163, 0.8534, 0.4163, 0.8534, 0.4163, 0.8534, 0.4163, 0.8534, 0.4163, 0.8534, 0.4163, 0.8534, 0.4163, 0.8534, 0.4163, 0.8534, 0.4163, 0.8534, 0.4163, 0.8534, 0.4163, 0.8534, 0.4163, 0.8534, 0.4163, 0.8534, 0.4163, 0.8534, 0.4163, 0.8534, 0.4163, 0.8534, 0.4163, 0.8534, 0.4163, 0.8534, 0.4163, 0.8534, 0.4163, 0.8534, 0.4163, 0.8534, 0.4163, 0.8534, 0.4163, 0.8534, 0.4163, 0.8534, 0.4163, 0.8534, 0.4163, 0.8534, 0.4163, 0.8534, 0.4163, 0.8534, 0.4163, 0.8534, 0.4163, 0.8534, 0.4163, 0.8534, 0.4163, 0.8534, 0.4163, 0.8534, 0.4163, 0.8534, 0.4163, 0.8534, 0.4163, 0.8534, 0.4163, 0.8534, 0.4163, 0.8534, 0.4163, 0.8534, 0.4163, 0.8534, 0.4163, 0.8534, 0.4163, 0.8534, 0.4163, 0.8534, 0.4163, 0.8534, 0.4163, 0.8534, 0.4163, 0.8534, 0.4163, 0.8534, 0.4163, 0.8534, 0.4163, 0.8534, 0.4163, 0.8534, 0.4163, 0.8534, 0.4163, 0.8534, 0.4163, 0.8534, 0.4163, 0.8534, 0.4163, 0.8534, 0.4163, 0.8534, 0.4163, 0.8534, 0.4163, 0.8534, 0.4163, 0.8534, 0.4163, 0.8534, 0.4163, 0.8534, 0.4163, 0.8534, 0.4163, 0.8534, 0.4163, 0.8534, 0.4163, 0.8534, 0.4163, 0.8534, 0.4163, 0.8534, 0.4163, 0.8534, 0.4163, 0.8534, 0.4163, 0.8534, 0.4163, 0.8534, 0.4163, 0.8534, 0.4163, 0.8534, 0.4163, 0.8534, 0.4163, 0.8534, 0.4163, 0.8534, 0.4163, 0.8534, 0.4163, 0.8534, 0.4163, 0.8534, 0.4163, 0.8534, 0.4163, 0.8534, 0.4163, 0.8534, 0.4163, 0.8534, 0.4163, 0.8534, 0.4163, 0.8534, 0.4163, 0.8534, 0.4163, 0.8534, 0.4163, 0.8534, 0.4163, 0.8534, 0.4163, 0.8534, 0.4163, 0.8534, 0.4163, 0.8534, 0.4163, 0.8534, 0.4163, 0.8534, 0.4163, 0.8534, 0.4163, 0.8534, 0.4163, 0.8534, 0.4163, 0.8534, 0.4163, 0.8534, 0.4163, 0.8534, 0.4163, 0.8534, 0.4163, 0.8534, 0.4163, 0.8534, 0.4163, 0.8534, 0.4163, 0.8534, 0.4163, 0.8534, 0.4163, 0.8534, 0.4163, 0.8534, 0.4163, 0.8534, 0.4163, 0.8534, 0.4163, 0.8534, 0.4163, 0.8534, 0.4163, 0.8534, 0.4163, 0.8534, 0.4163, 0.8534, 0.4163, 0.8534, 0.4163, 0.8534, 0.4163, 0.8534, 0.4163, 0.8534, 0.4163, 0.8534, 0.4163, 0.8534, 0.4163, 0.8534, 0.4163, 0.8534, 0.4163, 0.8534, 0.4163, 0.8534, 0.4163, 0.8534, 0.4163, 0.8534, 0.4163, 0.8534, 0.4163, 0.8534, 0.4163, 0.8534, 0.4163, 0.8534, 0.4163, 0.8534, 0.4163, 0.8534, 0.4163, 0.8534, 0.4163, 0.8534, 0.4163, 0.8534, 0.4163, 0.8534, 0.4163, 0.8534, 0.4163, 0.8534, 0.4163, 0.8534, 0.4163, 0.8534, 0.4163, 0.8534, 0.4163, 0.8534, 0.4163, 0.8534, 0.4163, 0.8534, 0.4163, 0.8534, 0.4163, 0.8534, 0.4163, 0.8534, 0.4163, 0.8534, 0.4163, 0.8534, 0.4163, 0.8534, 0.4163, 0.8534, 0.4163, 0.8534, 0.4163, 0.8534, 0.4163, 0.8534, 0.4163, 0.8534, 0.4163, 0.8534, 0.4163, 0.8534, 0.4163, 0.8534, 0.4163, 0.8534, 0.4163, 0.8534, 0.4163, 0.8534, 0.4163, 0.8534, 0.4163, 0.8534, 0.4163, 0.8534, 0.4163, 0.8534, 0.4163, 0.8534, 0.4163, 0.8534, 0.4163, 0.8534, 0.4163, 0.8534, 0.4163, 0.8534, 0.4163, 0.8534, 0.4163, 0.8534, 0.4163, 0.8534, 0.4163, 0.8534, 0.4163, 0.8534, 0.4163, 0.8534, 0.4163, 0.8534, 0.4163, 0.8534, 0.4163, 0.8534, 0.4163, 0.8534, 0.4163, 0.8534, 0.4163, 0.8534, 0.4163, 0.8534, 0.4163, 0.8534, 0.4163, 0.8534, 0.4163, 0.8534, 0.4163, 0.8534, 0.4163, 0.8534, 0.4163, 0.8534, 0.4163, 0.8534, 0.4163, 0.8534, 0.4163, 0.8534, 0.4163, 0.8534, 0.4163, 0.8534, 0.4163, 0.8534, 0.4163, 0.8534, 0.4163, 0.8534, 0.4163, 0.8534, 0.4163, 0.8534, 0.4163, 0.8534, 0.4163, 0.8534, 0.4163, 0.8534, 0.4163, 0.8534, 0.4163, 0.8534, 0.4163, 0.8534, 0.4163, 0.8534, 0.4163, 0.8534, 0.4163, 0.8534, 0.4163, 0.8534, 0.4163, 0.8534, 0.4163, 0.8534, 0.4163, 0.8534, 0.4163, 0.8534, 0.4163, 0.8534, 0.4163, 0.8534, 0.4163, 0.8534, 0.4163, 0.8534, 0.4163, 0.8534, 0.4163, 0.8534, 0.4163, 0.8534, 0.4163, 0.8534, 0.4163, 0.8534, 0.4163, 0.8534, 0.4163, 0.8534, 0.4163, 0.8534, 0.4163, 0.8534, 0.4163, 0.8534, 0.4163, 0.8534, 0.4163, 0.8534, 0.4163, 0.8534, 0.4163, 0.8534, 0.4163, 0.8534, 0.4163, 0.8534, 0.4163, 0.8534, 0.4163, 0.8534, 0.4163, 0.8534, 0.4163, 0.8534, 0.4163, 0.8534, 0.4163, 0.8534, 0.4163, 0.8534, 0.4163, 0.8534, 0.4163, 0.8534, 0.4163, 0.8534, 0.4163, 0.8534, 0.4163, 0.8534, 0.4163, 0.8534, 0.4163, 0.8534, 0.4163, 0.8534, 0.4163, 0.8534, 0.4163, 0.8534, 0.4163, 0.8534, 0.4163, 0.8534, 0.4163, 0.8534, 0.4163, 0.8534, 0.4163, 0.8534, 0.4163, 0.8534, 0.4163, 0.8534, 0.4163, 0.8534, 0.4163, 0.8534, 0.4163, 0.8534, 0.4163, 0.8534, 0.4163, 0.8534, 0.4163, 0.8534, 0.4163, 0.8534, 0.4163, 0.8534, 0.4163, 0.8534, 0.4163, 0.8534, 0.4163, 0.8534, 0.4163, 0.8534, 0.4163, 0.8534, 0.4163, 0.8534, 0.4163, 0.8534, 0.4163, 0.8534, 0.4163, 0.8534, 0.4163, 0.8534, 0.4163, 0.8534, 0.4163, 0.8534, 0.4163, 0.8534, 0.4163, 0.8534, 0.4163, 0.8534, 0.4163, 0.8534, 0.4163, 0.8534, 0.4163, 0.8534, 0.4163, 0.8534, 0.4163, 0.8534, 0.4163, 0.8534, 0.4163, 0.8534, 0.4163, 0.8534, 0.4163, 0.8534, 0.4163, 0.8534, 0.4163, 0.8534, 0.4163, 0.8534, 0.4163, 0.8534, 0.4163, 0.8534, 0.4163, 0.8534, 0.4163, 0.8534, 0.4163, 0.8534, 0.4163, 0.8534, 0.4163, 0.8534, 0.4163, 0.8534, 0.4163, 0.8534, 0.4163, 0.8534, 0.4163, 0.8534, 0.4163, 0.8534, 0.4163, 0.8534, 0.4163, 0.8534, 0.4163, 0.8534, 0.4163, 0.8534, 0.4163, 0.8534, 0.4163, 0.8534, 0.4163, 0.8534, 0.4163, 0.8534, 0.4163, 0.8534, 0.4163, 0.8534, 0.4163, 0.8534, 0.4163, 0.8534, 0.4163, 0.8534, 0.4163, 0.8534, 0.4163, 0.8534, 0.4163, 0.8534, 0.4163, 0.8534, 0.4163, 0.8534, 0.4163, 0.8534, 0.4163, 0.8534, 0.4163, 0.8534, 0.4163, 0.8534, 0.4163, 0.8534, 0.4163, 0.8534, 0.4163, 0.8534, 0.4163, 0.8534, 0.4163, 0.8534, 0.4163, 0.8534, 0.4163, 0.8534, 0.4163, 0.8534, 0.4163, 0.8534, 0.4163, 0.8534, 0.4163, 0.8534, 0.4163, 0.8534, 0.4163, 0.8534, 0.4163, 0.8534, 0.4163, 0.8534, 0.4163, 0.8534, 0.4163, 0.8534, 0.4163, 0.8534, 0.4163, 0.8534, 0.4163, 0.8534, 0.4163, 0.8534, 0.4163, 0.8534, 0.4163, 0.8534, 0.4163, 0.8534, 0.4163, 0.8534, 0.4163, 0.8534, 0.4163, 0.8534, 0.4163, 0.8534, 0.4163, 0.8534, 0.4163, 0.8534, 0.4163, 0.8534, 0.4163, 0.8534, 0.4163, 0.8534, 0.4163, 0.8534, 0.4163, 0.8534, 0.4163, 0.8534, 0.4163, 0.8534, 0.4163, 0.8534, 0.4163, 0.8534, 0.4163, 0.8534, 0.4163, 0.8534, 0.4163, 0.8534, 0.4163, 0.8534, 0.4163, 0.8534, 0.4163, 0.8534, 0.4163, 0.8534, 0.4163, 0.8534, 0.4163, 0.8534, 0.4163, 0.8534, 0.4163, 0.8534, 0.4163, 0.8534, 0.4163, 0.8534, 0.4163, 0.8534, 0.4163, 0.8534, 0.4163, 0.8534, 0.4163, 0.8534, 0.4163, 0.8534, 0.4163, 0.8534, 0.4163, 0.8534, 0.4163, 0.8534, 0.4163, 0.8534, 0.4163, 0.8534, 0.4163, 0.8534, 0.4163, 0.8534, 0.4163, 0.8534, 0.4163, 0.8534, 0.4163, 0.8534, 0.4163, 0.8534, 0.4163, 0.8534, 0.4163, 0.8534, 0.4163, 0.8534, 0.4163, 0.8534, 0.4163, 0.8534, 0.4163, 0.8534, 0.4163, 0.8534, 0.4163, 0.8534, 0.4163, 0.8534, 0.4163, 0.8534, 0.4163, 0.8534, 0.4163, 0.8534, 0.4163, 0.8534, 0.4163, 0.8534, 0.4163, 0.8534, 0.4163, 0.8534, 0.4163, 0.8534, 0.4163, 0.8534, 0.4163, 0.8534, 0.4163, 0.8534, 0.4163, 0.8534, 0.4163, 0.8534, 0.4163, 0.8534, 0.4163, 0.8534, 0.4163, 0.8534, 0.4163, 0.8534, 0.4163, 0.8534, 0.4163, 0.8534, 0.4163, 0.8534, 0.4163, 0.8534, 0.4163, 0.8534, 0.4163, 0.8534, 0.4163, 0.8534, 0.4163, 0.8534, 0.4163, 0.8534, 0.4163, 0.8534, 0.4163, 0.8534, 0.4163, 0.8534, 0.4163, 0.8534, 0.4163, 0.8534, 0.4163, 0.8534, 0.4163, 0.8534, 0.4163, 0.8534, 0.4163, 0.8534, 0.4163, 0.8534, 0.4163, 0.8534, 0.4163, 0.8534, 0.4163, 0.8534, 0.4163, 0.8534, 0.4163, 0.8534, 0.4163, 0.8534, 0.4163, 0.8534, 0.4163, 0.8534, 0.4163, 0.8534, 0.4163, 0.8534, 0.4163, 0.8534, 0.4163, 0.8534, 0.4163, 0.8534, 0.4163, 0.8534, 0.4163, 0.8534, 0.4163, 0.8534, 0.4163, 0.8534, 0.4163, 0.8534, 0.4163, 0.8534, 0.4163, 0.8534, 0.4163, 0.8534, 0.4163, 0.8534, 0.4163, 0.8534, 0.4163, 0.8534, 0.4163, 0.8534, 0.4163, 0.8534, 0.4163, 0.8534, 0.4163, 0.8534, 0.4163, 0.8534, 0.4163, 0.8534, 0.4163, 0.8534, 0.4163, 0.8534, 0.4163, 0.8534, 0.4163, 0.8534, 0.4163, 0.8534, 0.4163, 0.8534, 0.4163, 0.8534, 0.4163, 0.8534, 0.4163, 0.8534, 0.4163, 0.8534, 0.4163, 0.8534, 0.4163, 0.8534, 0.4163, 0.8534, 0.4163, 0.8534, 0.4163, 0.8534, 0.4163, 0.8534, 0.4163, 0.8534, 0.4163, 0.8534, 0.4163, 0.8534, 0.4163, 0.8534, 0.4163, 0.8534, 0.4163, 0.8534, 0.4163, 0.8534, 0.4163, 0.8534, 0.4163, 0.8534, 0.4163, 0.8534, 0.4163, 0.8534, 0.4163, 0.8534, 0.4163, 0.8534, 0.4163, 0.8534, 0.4163, 0.8534, 0.4163, 0.8534, 0.4163, 0.8534, 0.4163, 0.8534, 0.4163, 0.8534, 0.4163, 0.8534, 0.4163, 0.8534, 0.4163, 0.8534, 0.4163, 0.8534, 0.4163, 0.8534, 0.4163, 0.8534, 0.4163, 0.8534, 0.4163, 0.8534, 0.4163, 0.8534, 0.4163, 0.8534, 0.4163, 0.8534, 0.4163, 0.8534, 0.4163, 0.8534, 0.4163, 0.8534, 0.4163, 0.8534, 0.4163, 0.8534, 0.4163, 0.8534, 0.4163, 0.8534, 0.4163, 0.8534, 0.4163, 0.8534, 0.4163, 0.8534, 0.4163, 0.8534, 0.4163, 0.8534, 0.4163, 0.8534, 0.4163, 0.8534, 0.4163, 0.8534, 0.4163, 0.8534, 0.4163, 0.8534, 0.4163, 0.8534, 0.4163, 0.8534, 0.4163, 0.8534, 0.4163, 0.8534, 0.4163, 0.8534, 0.4163, 0.8534, 0.4163, 0.8534, 0.4163, 0.8534, 0.4163, 0.8534, 0.4163, 0.8534, 0.4163, 0.8534, 0.4163, 0.8534, 0.4163, 0.8534, 0.4163, 0.8534, 0.4163, 0.8534, 0.4163, 0.8534, 0.4163, 0.8534, 0.4163, 0.8534, 0.4163, 0.8534, 0.4163, 0.8534, 0.4163, 0.8534, 0.4163, 0.8534, 0.4163, 0.8534, 0.4163, 0.8534, 0.4163, 0.8534, 0.4163, 0.8534, 0.4163, 0.8534, 0.4163, 0.8534, 0.4163, 0.8534, 0.4163, 0.8534, 0.4163, 0.8534, 0.4163, 0.8534, 0.4163, 0.8534, 0.4163, 0.8534, 0.4163, 0.8534, 0.4163, 0.8534, 0.4163, 0.8534, 0.4163, 0.8534, 0.4163, 0.8534, 0.4163, 0.8534, 0.4163, 0.8534, 0.4163, 0.8534, 0.4163, 0.8534, 0.4163, 0.8534, 0.4163, 0.8534, 0.4163, 0.8534, 0.4163, 0.8534, 0.4163, 0.8534, 0.4163, 0.8534, 0.4163, 0.8534, 0.4163, 0.8534, 0.4163, 0.8534, 0.4163, 0.8534, 0.4163, 0.8534, 0.4163, 0.8534, 0.4163, 0.8534, 0.4163, 0.8534, 0.4163, 0.8534, 0.4163, 0.8534, 0.4163, 0.8534, 0.4163, 0.8534, 0.4163, 0.8534, 0.4163, 0.8534, 0.4163, 0.8534, 0.4163, 0.8534, 0.4163, 0.8534, 0.4163, 0.8534, 0.4163, 0.8534, 0.4163, 0.8534, 0.4163, 0.8534, 0.4163, 0.8534, 0.4163, 0.8534, 0.4163, 0.8534, 0.4163, 0.8534, 0.4163, 0.8534, 0.4163, 0.8534, 0.4163, 0.8534, 0.4163, 0.8534, 0.4163, 0.8534, 0.4163, 0.8534, 0.4163, 0.8534, 0.4163, 0.8534, 0.4163, 0.8534, 0.4163, 0.8534, 0.4163, 0.8534, 0.4163, 0.8534, 0.4163, 0.8534, 0.4163, 0.8534, 0.4163, 0.8534, 0.4163, 0.8534, 0.4163, 0.8534, 0.4163, 0.8534, 0.4163, 0.8534, 0.4163, 0.8534, 0.4163, 0.8534, 0.4163, 0.8534, 0.4163, 0.8534, 0.4163, 0.8534, 0.4163, 0.8534, 0.4163, 0.8534, 0.4163, 0.8534, 0.4163, 0.8534, 0.4163, 0.8534, 0.4163, 0.8534, 0.4163, 0.8534, 0.4163, 0.8534, 0.4163, 0.8534, 0.4163, 0.8534, 0.4163, 0.8534, 0.4163, 0.8534, 0.4163, 0.8534, 0.4163, 0.8534, 0.4163, 0.8534, 0.4163, 0.8534, 0.4163, 0.8534, 0.4163, 0.8534, 0.4163, 0.8534, 0.4163, 0.8534, 0.4163, 0.8534, 0.4163, 0.8534, 0.4163, 0.8534, 0.4163, 0.8534, 0.4163, 0.8534, 0.4163, 0.8534, 0.4163, 0.8534, 0.4163, 0.8534, 0.4163, 0.8534, 0.4163, 0.8534, 0.4163, 0.8534, 0.4163, 0.8534, 0.4163, 0.8534, 0.4163, 0.8534, 0.4163, 0.8534, 0.4163, 0.8534, 0.4163, 0.8534, 0.4163, 0.8534, 0.4163, 0.8534, 0.4163, 0.8534, 0.4163, 0.8534, 0.4163, 0.8534, 0.4163, 0.8534, 0.4163, 0.8534, 0.4163, 0.8534, 0.4163, 0.8534, 0.4163, 0.8534, 0.4163, 0.8534, 0.4163, 0.8534, 0.4163, 0.8534, 0.4163, 0.8534, 0.4163, 0.8534, 0.4163, 0.8534, 0.4163, 0.8534, 0.4163, 0.8534, 0.4163, 0.8534, 0.4163, 0.8534, 0.4163, 0.8534, 0.4163, 0.8534, 0.4163, 0.8534, 0.4163, 0.8534, 0.4163, 0.8534, 0.4163, 0.8534, 0.4163, 0.8534, 0.4163, 0.8534, 0.4163, 0.8534, 0.4163, 0.8534, 0.4163, 0.8534, 0.4163, 0.8534, 0.4163, 0.8534, 0.4163, 0.8534, 0.4163, 0.8534, 0.4163, 0.8534, 0.4163, 0.8534, 0.4163, 0.8534, 0.4163, 0.8534, 0.4163, 0.8534, 0.4163, 0.8534, 0.4163, 0.8534, 0.4163, 0.8534, 0.4163, 0.8534, 0.4163, 0.8534, 0.4163, 0.8534, 0.4163, 0.8534, 0.4163, 0.8534, 0.4163, 0.8534, 0.4163, 0.8534, 0.4163, 0.8534, 0.4163, 0.8534, 0.4163, 0.8534, 0.4163, 0.8534, 0.4163, 0.8534, 0.4163, 0.8534, 0.4163, 0.8534, 0.4163, 0.8534, 0.4163, 0.8534, 0.4163, 0.8534, 0.4163, 0.8534, 0.4163, 0.8534, 0.4163, 0.8534, 0.4163, 0.8534, 0.4163, 0.8534, 0.4163, 0.8534, 0.4163, 0.8534, 0.4163, 0.8534, 0.4163, 0.8534, 0.4163, 0.8534, 0.4163, 0.8534, 0.4163, 0.8534, 0.4163, 0.8534, 0.4163, 0.8534, 0.4163, 0.8534, 0.4163, 0.8534, 0.4163, 0.8534, 0.4163, 0.8534, 0.4163, 0.8534, 0.4163, 0.8534, 0.4163, 0.8534, 0.4163, 0.8534, 0.4163, 0.8534, 0.4163, 0.8534, 0.4163, 0.8534, 0.4163, 0.8534, 0.4163, 0.8534, 0.4163, 0.8534, 0.4163, 0.8534, 0.4163, 0.8534, 0.4163, 0.8534, 0.4163, 0.8534, 0.4163, 0.8534, 0.4163, 0.8534, 0.4163, 0.8534, 0.4163, 0.8534, 0.4163, 0.8534, 0.4163, 0.8534, 0.4163, 0.8534, 0.4163, 0.8534, 0.4163, 0.8534, 0.4163, 0.8534, 0.4163, 0.8534, 0.4163, 0.8534, 0.4163, 0.8534, 0.4163, 0.8534, 0.4163, 0.8534, 0.4163, 0.8534, 0.4163, 0.8534, 0.4163, 0.8534, 0.4163, 0.8534, 0.4163, 0.8534, 0.4163, 0.8534, 0.4163, 0.8534, 0.4163, 0.8534, 0.4163, 0.8534, 0.4163, 0.8534, 0.4163, 0.8534, 0.4163, 0.8534, 0.4163, 0.8534, 0.4163, 0.8534, 0.4163, 0.8534, 0.4163, 0.8534, 0.4163, 0.8534, 0.4163, 0.8534, 0.4163, 0.8534, 0.4163, 0.8534, 0.4163, 0.8534, 0.4163, 0.8534, 0.4163, 0.8534, 0.4163, 0.8534, 0.4163, 0.8534, 0.4163, 0.8534, 0.4163, 0.8534, 0.4163, 0.8534, 0.4163, 0.8534, 0.4163, 0.8534, 0.4163, 0.8534, 0.4163, 0.8534, 0.4163, 0.8534, 0.4163, 0.8534, 0.4163, 0.8534, 0.4163, 0.8534, 0.4163, 0.8534, 0.4163, 0.8534, 0.4163, 0.8534, 0.4163, 0.8534, 0.4163, 0.8534, 0.4163, 0.8534, 0.4163, 0.8534, 0.4163, 0.8534, 0.4163, 0.8534, 0.4163, 0.8534, 0.4163, 0.8534, 0.4163, 0.8534, 0.4163, 0.8534, 0.4163, 0.8534, 0.4163, 0.8534, 0.4163, 0.8534, 0.4163, 0.8534, 0.4163, 0.8534, 0.4163, 0.8534, 0.4163, 0.8534, 0.4163, 0.8534, 0.4163, 0.8534, 0.4163, 0.8534, 0.4163, 0.8534, 0.4163, 0.8534, 0.4163, 0.8534, 0.4163, 0.8534, 0.4163, 0.8534, 0.4163, 0.8534, 0.4163, 0.8534, 0.4163, 0.8534, 0.4163, 0.8534, 0.4163, 0.8534, 0.4163, 0.8534, 0.4163, 0.8534, 0.4163, 0.8534, 0.4163, 0.8534, 0.4163, 0.8534, 0.4163, 0.8534, 0.4163, 0.8534, 0.4163, 0.8534, 0.4163, 0.8534, 0.4163, 0.8534, 0.4163, 0.8534, 0.4163, 0.8534, 0.4163, 0.8534, 0.4163, 0.8534, 0.4163, 0.8534, 0.4163, 0.8534, 0.4163, 0.8534, 0.4163, 0.8534, 0.4163, 0.8534, 0.4163, 0.8534, 0.4163, 0.8534, 0.4163, 0.8534, 0.4163, 0.8534, 0.4163, 0.8534, 0.4163, 0.8534, 0.4163, 0.8534, 0.4163, 0.8534, 0.4163, 0.8534, 0.4163, 0.8534, 0.4163, 0.8534, 0.4163, 0.8534, 0.4163, 0.8534, 0.4163, 0.8534, 0.4163, 0.8534, 0.4163, 0.8534, 0.4163, 0.8534, 0.4163, 0.8534, 0.4163, 0.8534, 0.4163, 0.8534, 0.4163, 0.8534, 0.4163, 0.8534, 0.4163, 0.8534, 0.4163, 0.8534, 0.4163, 0.8534, 0.4163, 0.8534, 0.4163, 0.8534, 0.4163, 0.8534, 0.4163, 0.8534, 0.4163, 0.8534, 0.4163, 0.8534, 0.4163, 0.8534, 0.4163, 0.8534, 0.4163, 0.8534, 0.4163, 0.8534, 0.4163, 0.8534])
me_cube_009.materials.append(mat_base_material)
me_cube_009.use_remesh_preserve_volume = False
me_cube_009.use_remesh_preserve_attributes = False
me_cube_009.use_mirror_vertex_groups = False
me_cube_009.update()

# ---- objects
ob_fence_02 = bpy.data.objects.new('fence_02', me_cube_009)

# ---- transforms, parenting, visibility, modifiers, constraints
ob_fence_02.location = (0.0, 0.0, 0.0)
ob_fence_02.scale = (0.5, 0.5, 1.0)
ob_fence_02.lock_rotations_4d = False
ob_fence_02.empty_display_type = 'ARROWS'
ob_fence_02.lineart.crease_threshold = 0.0

# ---- collection membership
col_collection.objects.link(ob_fence_02)

# ---- scene / render settings (as saved in the file)
scene.frame_start = 1; scene.frame_end = 250; scene.frame_set(1)
scene.render.engine = 'BLENDER_EEVEE_NEXT'
scene.cycles.use_denoising = False
scene.cycles.samples = 128
scene.cycles.sampling_pattern = 'TABULATED_SOBOL'
scene.cycles.use_adaptive_sampling = False
scene.cycles.use_light_tree = False
scene.view_settings.view_transform = 'Filmic'
bpy.context.view_layer.update()

# ---- added for rendering (the .blend has no active camera and no usable light): camera, sun
cam_auto = bpy.data.cameras.new('AutoCamera')
cam_auto.lens = 50.0
cam_auto.sensor_width = 36.0
cam_auto.clip_end = 1000.0
ob_auto_camera = bpy.data.objects.new('AutoCamera', cam_auto)
scene.collection.objects.link(ob_auto_camera)
ob_auto_camera.location = (3.15503, -2.5204, 3.55363)
ob_auto_camera.rotation_euler = (1.09748, -7.21219e-08, 0.694738)
scene.camera = ob_auto_camera
light_auto_sun = bpy.data.lights.new('AutoSun', 'SUN')
light_auto_sun.energy = 3.0
light_auto_sun.angle = 0.0523599
ob_auto_sun = bpy.data.objects.new('AutoSun', light_auto_sun)
scene.collection.objects.link(ob_auto_sun)
ob_auto_sun.rotation_euler = (0.872665, 0.174533, 0.523599)
bpy.context.view_layer.update()
